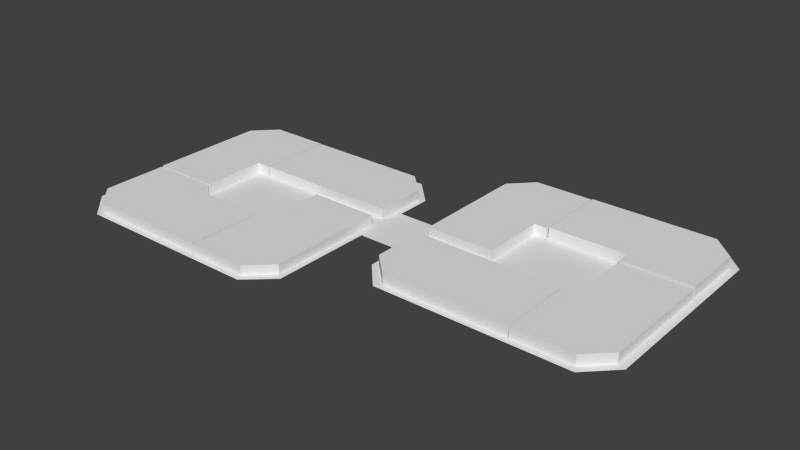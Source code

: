 # Source: block5_2.blend  (saved by Blender 2.75.0; exported with 4.5.12 LTS)
import bpy
from mathutils import Matrix  # noqa: F401  (used for matrix-valued properties, if any)

bpy.ops.wm.read_factory_settings(use_empty=True)
scene = bpy.context.scene
scene.name = 'Scene'

# ---- collections
col_collection_1 = bpy.data.collections.new('Collection 1'); scene.collection.children.link(col_collection_1)

# ---- world
world_world = bpy.data.worlds.new('World'); scene.world = world_world
world_world.color = (0.05088, 0.05088, 0.05088)
world_world.use_sun_shadow = False
world_world.sun_shadow_jitter_overblur = 0.0
world_world.cycles.sampling_method = 'MANUAL'
world_world.cycles.sample_map_resolution = 256

# ---- meshes
me_plane_002 = bpy.data.meshes.new('Plane.002')
me_plane_002.from_pydata([(0.6522, 0.02252, 0.0), (2.574, 0.02252, 0.0), (0.6522, 11.35, 0.0), (2.574, 11.35, 0.0), (9.508, 0.02252, 0.0), (9.508, 11.35, 0.0), (12.96, 3.424, 0.0), (12.96, 11.35, 0.0), (2.574, 21.24, 0.0), (9.508, 21.24, 0.0), (12.96, 21.24, 0.0), (0.6522, 0.02252, 1.444), (2.574, 0.02252, 1.444), (0.6522, 11.35, 1.444), (2.574, 11.35, 1.444), (9.508, 0.02252, 1.444), (9.508, 11.35, 1.444), (12.96, 3.424, 1.444), (12.96, 11.35, 1.444), (2.574, 21.24, 1.444), (9.508, 21.24, 1.444), (12.96, 21.24, 1.444)], [], [(0, 2, 3, 1), (3, 5, 4, 1), (5, 7, 6, 4), (5, 9, 10, 7), (3, 8, 9, 5), (11, 12, 14, 13), (14, 12, 15, 16), (16, 15, 17, 18), (16, 18, 21, 20), (14, 16, 20, 19), (1, 4, 15, 12), (7, 10, 21, 18), (3, 2, 13, 14), (9, 8, 19, 20), (2, 0, 11, 13), (6, 7, 18, 17), (8, 3, 14, 19), (10, 9, 20, 21), (0, 1, 12, 11), (4, 6, 17, 15)])
me_plane_002.use_remesh_preserve_volume = False
me_plane_002.use_remesh_preserve_attributes = False
me_plane_002.use_mirror_vertex_groups = False
me_plane_002.update()
me_plane_003 = bpy.data.meshes.new('Plane.003')
me_plane_003.from_pydata([(-10.83, -1.0, 0.0), (1.0, -1.0, 0.0), (-10.83, 10.29, 0.0), (1.0, 10.29, 0.0), (-17.83, -1.0, 0.0), (-17.83, 10.29, 0.0), (-21.17, 2.288, 0.0), (-21.17, 10.29, 0.0), (-10.83, 12.23, 0.0), (-17.83, 12.23, 0.0), (-21.17, 12.23, 0.0), (-10.83, -1.0, 1.491), (1.0, -1.0, 1.491), (-10.83, 10.29, 1.491), (1.0, 10.29, 1.491), (-17.83, -1.0, 1.491), (-17.83, 10.29, 1.491), (-21.17, 2.288, 1.491), (-21.17, 10.29, 1.491), (-10.83, 12.23, 1.491), (-17.83, 12.23, 1.491), (-21.17, 12.23, 1.491)], [], [(0, 2, 3, 1), (0, 4, 5, 2), (4, 6, 7, 5), (7, 10, 9, 5), (5, 9, 8, 2), (11, 12, 14, 13), (11, 13, 16, 15), (15, 16, 18, 17), (18, 16, 20, 21), (16, 13, 19, 20), (1, 3, 14, 12), (6, 4, 15, 17), (4, 0, 11, 15), (10, 7, 18, 21), (3, 2, 13, 14), (8, 9, 20, 19), (7, 6, 17, 18), (2, 8, 19, 13), (9, 10, 21, 20), (0, 1, 12, 11)])
me_plane_003.use_remesh_preserve_volume = False
me_plane_003.use_remesh_preserve_attributes = False
me_plane_003.use_mirror_vertex_groups = False
me_plane_003.update()
me_plane_004 = bpy.data.meshes.new('Plane.004')
me_plane_004.from_pydata([(-9.319, -1.0, 0.0), (1.0, -1.0, 0.0), (-9.319, 8.833, 0.0), (1.0, 8.833, 0.0), (-9.319, 16.83, 0.0), (1.0, 16.83, 0.0), (-6.042, 20.22, 0.0), (1.0, 20.22, 0.0), (3.01, 8.833, 0.0), (3.01, 16.83, 0.0), (3.01, 20.22, 0.0), (-9.319, -1.0, 1.602), (1.0, -1.0, 1.602), (-9.319, 8.833, 1.602), (1.0, 8.833, 1.602), (-9.319, 16.83, 1.602), (1.0, 16.83, 1.602), (-6.042, 20.22, 1.602), (1.0, 20.22, 1.602), (3.01, 8.833, 1.602), (3.01, 16.83, 1.602), (3.01, 20.22, 1.602)], [], [(0, 2, 3, 1), (2, 4, 5, 3), (4, 6, 7, 5), (7, 10, 9, 5), (5, 9, 8, 3), (11, 12, 14, 13), (13, 14, 16, 15), (15, 16, 18, 17), (18, 16, 20, 21), (16, 14, 19, 20), (1, 3, 14, 12), (6, 4, 15, 17), (4, 2, 13, 15), (10, 7, 18, 21), (8, 9, 20, 19), (2, 0, 11, 13), (7, 6, 17, 18), (3, 8, 19, 14), (9, 10, 21, 20), (0, 1, 12, 11)])
me_plane_004.use_remesh_preserve_volume = False
me_plane_004.use_remesh_preserve_attributes = False
me_plane_004.use_mirror_vertex_groups = False
me_plane_004.update()
me_plane_005 = bpy.data.meshes.new('Plane.005')
me_plane_005.from_pydata([(-5.903, -2.658, 0.0), (12.92, -2.658, 0.0), (-5.903, 8.628, 0.0), (12.92, 8.628, 0.0), (16.36, -2.658, 0.0), (16.36, 5.195, 0.0), (-5.903, -2.658, 1.555), (12.92, -2.658, 1.555), (-5.903, 8.628, 1.555), (12.92, 8.628, 1.555), (16.36, -2.658, 1.555), (16.36, 5.195, 1.555)], [], [(0, 2, 3, 1), (3, 5, 4, 1), (6, 7, 9, 8), (9, 7, 10, 11), (2, 0, 6, 8), (1, 4, 10, 7), (3, 2, 8, 9), (0, 1, 7, 6), (5, 3, 9, 11), (4, 5, 11, 10)])
me_plane_005.use_remesh_preserve_volume = False
me_plane_005.use_remesh_preserve_attributes = False
me_plane_005.use_mirror_vertex_groups = False
me_plane_005.update()
me_plane_006 = bpy.data.meshes.new('Plane.006')
me_plane_006.from_pydata([(-8.83, -9.574, 0.0), (9.926, -9.574, 0.0), (-8.83, 1.796, 0.0), (9.926, 1.796, 0.0), (-12.34, -6.163, 0.0), (-12.34, 1.796, 0.0), (-8.83, -9.574, 1.579), (9.926, -9.574, 1.579), (-8.83, 1.796, 1.579), (9.926, 1.796, 1.579), (-12.34, -6.163, 1.579), (-12.34, 1.796, 1.579)], [], [(0, 2, 3, 1), (0, 4, 5, 2), (6, 7, 9, 8), (6, 8, 11, 10), (2, 5, 11, 8), (3, 2, 8, 9), (0, 1, 7, 6), (4, 0, 6, 10), (5, 4, 10, 11), (1, 3, 9, 7)])
me_plane_006.use_remesh_preserve_volume = False
me_plane_006.use_remesh_preserve_attributes = False
me_plane_006.use_mirror_vertex_groups = False
me_plane_006.update()
me_plane_007 = bpy.data.meshes.new('Plane.007')
me_plane_007.from_pydata([(-6.498, 0.01894, 0.0), (-4.498, 0.01894, 0.0), (-6.498, 11.33, 0.0), (-4.498, 11.33, 0.0), (2.44, 0.01894, 0.0), (2.44, 11.33, 0.0), (5.828, 3.34, 0.0), (5.828, 11.33, 0.0), (-4.498, 21.13, 0.0), (2.44, 21.13, 0.0), (5.828, 21.13, 0.0), (-6.498, 0.01894, 1.582), (-4.498, 0.01894, 1.582), (-6.498, 11.33, 1.582), (-4.498, 11.33, 1.582), (2.44, 0.01894, 1.582), (2.44, 11.33, 1.582), (5.828, 3.34, 1.582), (5.828, 11.33, 1.582), (-4.498, 21.13, 1.582), (2.44, 21.13, 1.582), (5.828, 21.13, 1.582)], [], [(0, 2, 3, 1), (3, 5, 4, 1), (5, 7, 6, 4), (5, 9, 10, 7), (3, 8, 9, 5), (11, 12, 14, 13), (14, 12, 15, 16), (16, 15, 17, 18), (16, 18, 21, 20), (14, 16, 20, 19), (3, 2, 13, 14), (9, 8, 19, 20), (2, 0, 11, 13), (6, 7, 18, 17), (8, 3, 14, 19), (10, 9, 20, 21), (0, 1, 12, 11), (4, 6, 17, 15), (1, 4, 15, 12), (7, 10, 21, 18)])
me_plane_007.use_remesh_preserve_volume = False
me_plane_007.use_remesh_preserve_attributes = False
me_plane_007.use_mirror_vertex_groups = False
me_plane_007.update()
me_plane_008 = bpy.data.meshes.new('Plane.008')
me_plane_008.from_pydata([(-4.494, -1.0, 0.0), (5.825, -1.0, 0.0), (-4.494, 0.954, 0.0), (5.825, 0.954, 0.0), (-4.494, 8.838, 0.0), (5.825, 8.838, 0.0), (-4.494, 12.2, 0.0), (2.394, 12.2, 0.0), (-16.32, 0.954, 0.0), (-16.32, 8.838, 0.0), (-16.32, 12.2, 0.0), (-4.494, -1.0, 1.758), (5.825, -1.0, 1.758), (-4.494, 0.954, 1.758), (5.825, 0.954, 1.758), (-4.494, 8.838, 1.758), (5.825, 8.838, 1.758), (-4.494, 12.2, 1.758), (2.394, 12.2, 1.758), (-16.32, 0.954, 1.758), (-16.32, 8.838, 1.758), (-16.32, 12.2, 1.758)], [], [(0, 2, 3, 1), (2, 4, 5, 3), (4, 6, 7, 5), (4, 9, 10, 6), (2, 8, 9, 4), (11, 12, 14, 13), (13, 14, 16, 15), (15, 16, 18, 17), (15, 17, 21, 20), (13, 15, 20, 19), (10, 9, 20, 21), (0, 1, 12, 11), (5, 7, 18, 16), (3, 5, 16, 14), (6, 10, 21, 17), (1, 3, 14, 12), (9, 8, 19, 20), (2, 0, 11, 13), (7, 6, 17, 18), (8, 2, 13, 19)])
me_plane_008.use_remesh_preserve_volume = False
me_plane_008.use_remesh_preserve_attributes = False
me_plane_008.use_mirror_vertex_groups = False
me_plane_008.update()
me_plane_009 = bpy.data.meshes.new('Plane.009')
me_plane_009.from_pydata([(-5.779, -0.7262, 0.0), (4.533, -0.7262, 0.0), (-5.779, 9.122, 0.0), (4.533, 9.122, 0.0), (-5.779, 17.12, 0.0), (4.533, 17.12, 0.0), (-2.508, 20.5, 0.0), (4.533, 20.5, 0.0), (6.479, 9.122, 0.0), (6.479, 17.12, 0.0), (6.479, 20.5, 0.0), (-5.779, -0.7262, 1.586), (4.533, -0.7262, 1.586), (-5.779, 9.122, 1.586), (4.533, 9.122, 1.586), (-5.779, 17.12, 1.586), (4.533, 17.12, 1.586), (-2.508, 20.5, 1.586), (4.533, 20.5, 1.586), (6.479, 9.122, 1.586), (6.479, 17.12, 1.586), (6.479, 20.5, 1.586)], [], [(0, 2, 3, 1), (2, 4, 5, 3), (4, 6, 7, 5), (7, 10, 9, 5), (5, 9, 8, 3), (11, 12, 14, 13), (13, 14, 16, 15), (15, 16, 18, 17), (18, 16, 20, 21), (16, 14, 19, 20), (9, 10, 21, 20), (0, 1, 12, 11), (1, 3, 14, 12), (6, 4, 15, 17), (4, 2, 13, 15), (10, 7, 18, 21), (8, 9, 20, 19), (2, 0, 11, 13), (7, 6, 17, 18), (3, 8, 19, 14)])
me_plane_009.use_remesh_preserve_volume = False
me_plane_009.use_remesh_preserve_attributes = False
me_plane_009.use_mirror_vertex_groups = False
me_plane_009.update()
me_plane_028 = bpy.data.meshes.new('Plane.028')
me_plane_028.from_pydata([(-25.82, -1.0, 0.0), (2.829, -1.0, 0.0), (-25.82, 35.86, 0.0), (2.829, 35.86, 0.0), (-30.13, 3.063, 0.0), (-30.13, 31.84, 0.0), (6.82, 2.606, 0.0), (6.82, 31.78, 0.0), (6.82, 17.96, 0.0), (6.82, 26.36, 0.0), (13.21, 17.96, 0.0), (13.21, 26.36, 0.0), (50.08, 17.96, 0.0), (50.08, 26.36, 0.0), (13.21, 41.71, 0.0), (50.08, 41.71, 0.0), (16.89, 45.57, 0.0), (46.24, 45.57, 0.0), (13.21, 12.74, 0.0), (50.08, 12.74, 0.0), (16.88, 8.725, 0.0), (46.07, 8.725, 0.0)], [], [(0, 1, 3, 2), (0, 2, 5, 4), (3, 1, 6, 8, 9, 7), (9, 8, 10, 11), (11, 10, 12, 13), (11, 13, 15, 14), (14, 15, 17, 16), (12, 10, 18, 19), (19, 18, 20, 21)])
me_plane_028.use_remesh_preserve_volume = False
me_plane_028.use_remesh_preserve_attributes = False
me_plane_028.use_mirror_vertex_groups = False
me_plane_028.update()

# ---- objects
ob_plane_002 = bpy.data.objects.new('Plane.002', me_plane_002)
ob_plane_003 = bpy.data.objects.new('Plane.003', me_plane_003)
ob_plane_004 = bpy.data.objects.new('Plane.004', me_plane_004)
ob_plane_005 = bpy.data.objects.new('Plane.005', me_plane_005)
ob_plane_006 = bpy.data.objects.new('Plane.006', me_plane_006)
ob_plane_007 = bpy.data.objects.new('Plane.007', me_plane_007)
ob_plane_008 = bpy.data.objects.new('Plane.008', me_plane_008)
ob_plane_009 = bpy.data.objects.new('Plane.009', me_plane_009)
ob_block5_2ground = bpy.data.objects.new('block5_2Ground', me_plane_028)

# ---- transforms, parenting, visibility, modifiers, constraints
ob_plane_002.location = (-16.9, -22.15, 1.757e-05)
ob_plane_002.lineart.crease_threshold = 0.0
ob_plane_003.location = (-17.52, -21.09, 8.619e-05)
ob_plane_003.lineart.crease_threshold = 0.0
ob_plane_004.location = (-29.37, -7.622, 3.617e-05)
ob_plane_004.lineart.crease_threshold = 0.0
ob_plane_005.location = (-20.27, 3.972, 4.51e-07)
ob_plane_005.lineart.crease_threshold = 0.0
ob_plane_006.location = (16.69, -2.872, -9.369e-06)
ob_plane_006.lineart.crease_threshold = 0.0
ob_plane_007.location = (33.32, -12.4, 1.022e-05)
ob_plane_007.lineart.crease_threshold = 0.0
ob_plane_008.location = (33.31, 10.05, 1.225e-06)
ob_plane_008.lineart.crease_threshold = 0.0
ob_plane_009.location = (10.21, 1.827, 9.141e-07)
ob_plane_009.lineart.crease_threshold = 0.0
ob_block5_2ground.location = (-9.783, -22.13, 6.581e-06)
ob_block5_2ground.lineart.crease_threshold = 0.0

# ---- collection membership
col_collection_1.objects.link(ob_plane_002)
col_collection_1.objects.link(ob_plane_003)
col_collection_1.objects.link(ob_plane_004)
col_collection_1.objects.link(ob_plane_005)
col_collection_1.objects.link(ob_plane_006)
col_collection_1.objects.link(ob_plane_007)
col_collection_1.objects.link(ob_plane_008)
col_collection_1.objects.link(ob_plane_009)
col_collection_1.objects.link(ob_block5_2ground)

# ---- scene / render settings (as saved in the file)
scene.frame_start = 1; scene.frame_end = 250; scene.frame_set(1)
scene.render.engine = 'BLENDER_EEVEE_NEXT'
scene.render.resolution_percentage = 50
scene.render.dither_intensity = 0.0
scene.cycles.use_denoising = False
scene.cycles.samples = 10
scene.cycles.sampling_pattern = 'TABULATED_SOBOL'
scene.cycles.light_sampling_threshold = 0.0
scene.cycles.use_adaptive_sampling = False
scene.cycles.use_light_tree = False
scene.cycles.blur_glossy = 0.0
scene.cycles.pixel_filter_type = 'GAUSSIAN'
scene.cycles.sample_clamp_indirect = 0.0
scene.view_settings.view_transform = 'Standard'
bpy.context.view_layer.update()

# ---- added for rendering (the .blend has no active camera and no usable light): camera, sun
cam_auto = bpy.data.cameras.new('AutoCamera')
cam_auto.lens = 50.0
cam_auto.sensor_width = 36.0
cam_auto.clip_end = 1506.44
ob_auto_camera = bpy.data.objects.new('AutoCamera', cam_auto)
scene.collection.objects.link(ob_auto_camera)
ob_auto_camera.location = (86.0289, -102.847, 69.5489)
ob_auto_camera.rotation_euler = (1.09748, -7.21219e-08, 0.694738)
scene.camera = ob_auto_camera
light_auto_sun = bpy.data.lights.new('AutoSun', 'SUN')
light_auto_sun.energy = 3.0
light_auto_sun.angle = 0.0523599
ob_auto_sun = bpy.data.objects.new('AutoSun', light_auto_sun)
scene.collection.objects.link(ob_auto_sun)
ob_auto_sun.rotation_euler = (0.872665, 0.174533, 0.523599)
bpy.context.view_layer.update()
